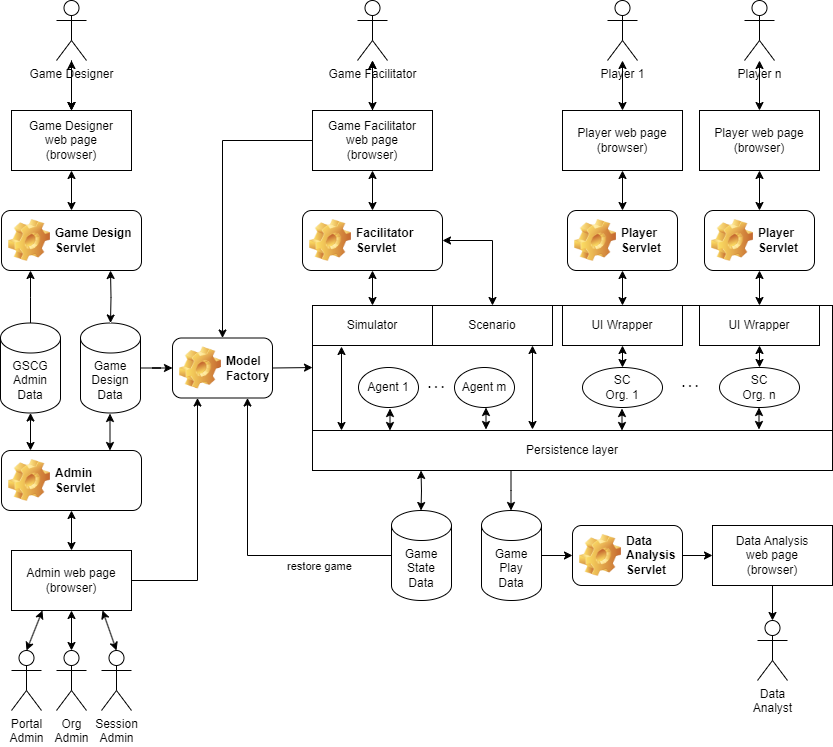

The diagram above was exported from draw.io. Its source (the exported page's mxGraphModel, read from the mxfile embedded in the PNG):
<mxGraphModel dx="1434" dy="836" grid="1" gridSize="10" guides="1" tooltips="1" connect="1" arrows="1" fold="1" page="1" pageScale="1" pageWidth="2336" pageHeight="1654" math="0" shadow="0">
  <root>
    <mxCell id="0" />
    <mxCell id="1" parent="0" />
    <mxCell id="NqY6a0FWRgLPH29HDbU5-12" value="" style="edgeStyle=orthogonalEdgeStyle;rounded=0;orthogonalLoop=1;jettySize=auto;html=1;" edge="1" parent="1" source="NqY6a0FWRgLPH29HDbU5-1" target="NqY6a0FWRgLPH29HDbU5-11">
      <mxGeometry relative="1" as="geometry" />
    </mxCell>
    <mxCell id="NqY6a0FWRgLPH29HDbU5-1" value="Game&lt;br&gt;Design&lt;br&gt;Data" style="shape=cylinder3;whiteSpace=wrap;html=1;boundedLbl=1;backgroundOutline=1;size=15;" vertex="1" parent="1">
      <mxGeometry x="248" y="372.5" width="60" height="90" as="geometry" />
    </mxCell>
    <mxCell id="NqY6a0FWRgLPH29HDbU5-9" value="" style="edgeStyle=orthogonalEdgeStyle;rounded=0;orthogonalLoop=1;jettySize=auto;html=1;startArrow=classic;startFill=1;" edge="1" parent="1" source="NqY6a0FWRgLPH29HDbU5-2" target="NqY6a0FWRgLPH29HDbU5-7">
      <mxGeometry relative="1" as="geometry" />
    </mxCell>
    <mxCell id="NqY6a0FWRgLPH29HDbU5-2" value="Game Designer&lt;br&gt;web page&lt;br&gt;(browser)&lt;div&gt;&lt;/div&gt;" style="rounded=0;whiteSpace=wrap;html=1;" vertex="1" parent="1">
      <mxGeometry x="179" y="160" width="120" height="60" as="geometry" />
    </mxCell>
    <mxCell id="NqY6a0FWRgLPH29HDbU5-8" value="" style="edgeStyle=orthogonalEdgeStyle;rounded=0;orthogonalLoop=1;jettySize=auto;html=1;startArrow=classic;startFill=1;" edge="1" parent="1" source="NqY6a0FWRgLPH29HDbU5-6" target="NqY6a0FWRgLPH29HDbU5-2">
      <mxGeometry relative="1" as="geometry" />
    </mxCell>
    <mxCell id="NqY6a0FWRgLPH29HDbU5-56" value="" style="edgeStyle=orthogonalEdgeStyle;rounded=0;orthogonalLoop=1;jettySize=auto;html=1;" edge="1" parent="1" source="NqY6a0FWRgLPH29HDbU5-6" target="NqY6a0FWRgLPH29HDbU5-2">
      <mxGeometry relative="1" as="geometry" />
    </mxCell>
    <mxCell id="NqY6a0FWRgLPH29HDbU5-57" value="" style="edgeStyle=orthogonalEdgeStyle;rounded=0;orthogonalLoop=1;jettySize=auto;html=1;" edge="1" parent="1" source="NqY6a0FWRgLPH29HDbU5-6" target="NqY6a0FWRgLPH29HDbU5-2">
      <mxGeometry relative="1" as="geometry" />
    </mxCell>
    <mxCell id="NqY6a0FWRgLPH29HDbU5-6" value="Game Designer" style="shape=umlActor;verticalLabelPosition=bottom;verticalAlign=top;html=1;outlineConnect=0;" vertex="1" parent="1">
      <mxGeometry x="224" y="50" width="30" height="60" as="geometry" />
    </mxCell>
    <mxCell id="NqY6a0FWRgLPH29HDbU5-10" value="" style="edgeStyle=orthogonalEdgeStyle;rounded=0;orthogonalLoop=1;jettySize=auto;html=1;startArrow=classic;startFill=1;" edge="1" parent="1" target="NqY6a0FWRgLPH29HDbU5-1">
      <mxGeometry relative="1" as="geometry">
        <mxPoint x="278" y="320" as="sourcePoint" />
      </mxGeometry>
    </mxCell>
    <mxCell id="NqY6a0FWRgLPH29HDbU5-7" value="Game Design&lt;br&gt;Servlet" style="label;whiteSpace=wrap;html=1;image=img/clipart/Gear_128x128.png" vertex="1" parent="1">
      <mxGeometry x="169" y="260" width="140" height="60" as="geometry" />
    </mxCell>
    <mxCell id="NqY6a0FWRgLPH29HDbU5-11" value="Model&lt;br&gt;Factory" style="label;whiteSpace=wrap;html=1;image=img/clipart/Gear_128x128.png" vertex="1" parent="1">
      <mxGeometry x="340" y="387.5" width="100" height="60" as="geometry" />
    </mxCell>
    <mxCell id="NqY6a0FWRgLPH29HDbU5-13" value="" style="rounded=0;whiteSpace=wrap;html=1;" vertex="1" parent="1">
      <mxGeometry x="480" y="355" width="520" height="165" as="geometry" />
    </mxCell>
    <mxCell id="NqY6a0FWRgLPH29HDbU5-14" value="Simulator" style="rounded=0;whiteSpace=wrap;html=1;" vertex="1" parent="1">
      <mxGeometry x="480" y="355" width="120" height="40" as="geometry" />
    </mxCell>
    <mxCell id="NqY6a0FWRgLPH29HDbU5-16" value="" style="endArrow=classic;html=1;rounded=0;exitX=1;exitY=0.5;exitDx=0;exitDy=0;entryX=0;entryY=0.376;entryDx=0;entryDy=0;entryPerimeter=0;" edge="1" parent="1" source="NqY6a0FWRgLPH29HDbU5-11" target="NqY6a0FWRgLPH29HDbU5-13">
      <mxGeometry width="50" height="50" relative="1" as="geometry">
        <mxPoint x="360" y="550" as="sourcePoint" />
        <mxPoint x="410" y="500" as="targetPoint" />
      </mxGeometry>
    </mxCell>
    <mxCell id="NqY6a0FWRgLPH29HDbU5-22" value="" style="edgeStyle=orthogonalEdgeStyle;rounded=0;orthogonalLoop=1;jettySize=auto;html=1;startArrow=classic;startFill=1;" edge="1" parent="1" source="NqY6a0FWRgLPH29HDbU5-17" target="NqY6a0FWRgLPH29HDbU5-14">
      <mxGeometry relative="1" as="geometry" />
    </mxCell>
    <mxCell id="NqY6a0FWRgLPH29HDbU5-24" style="edgeStyle=orthogonalEdgeStyle;rounded=0;orthogonalLoop=1;jettySize=auto;html=1;entryX=0.5;entryY=0;entryDx=0;entryDy=0;exitX=1;exitY=0.5;exitDx=0;exitDy=0;startArrow=classic;startFill=1;" edge="1" parent="1" source="NqY6a0FWRgLPH29HDbU5-17" target="NqY6a0FWRgLPH29HDbU5-23">
      <mxGeometry relative="1" as="geometry" />
    </mxCell>
    <mxCell id="NqY6a0FWRgLPH29HDbU5-17" value="Facilitator&lt;br&gt;Servlet" style="label;whiteSpace=wrap;html=1;image=img/clipart/Gear_128x128.png" vertex="1" parent="1">
      <mxGeometry x="470" y="260" width="140" height="60" as="geometry" />
    </mxCell>
    <mxCell id="NqY6a0FWRgLPH29HDbU5-21" value="" style="edgeStyle=orthogonalEdgeStyle;rounded=0;orthogonalLoop=1;jettySize=auto;html=1;startArrow=classic;startFill=1;" edge="1" parent="1" source="NqY6a0FWRgLPH29HDbU5-18" target="NqY6a0FWRgLPH29HDbU5-17">
      <mxGeometry relative="1" as="geometry" />
    </mxCell>
    <mxCell id="NqY6a0FWRgLPH29HDbU5-38" value="" style="edgeStyle=orthogonalEdgeStyle;rounded=0;orthogonalLoop=1;jettySize=auto;html=1;" edge="1" parent="1" source="NqY6a0FWRgLPH29HDbU5-18" target="NqY6a0FWRgLPH29HDbU5-19">
      <mxGeometry relative="1" as="geometry" />
    </mxCell>
    <mxCell id="NqY6a0FWRgLPH29HDbU5-92" style="edgeStyle=orthogonalEdgeStyle;rounded=0;orthogonalLoop=1;jettySize=auto;html=1;entryX=0.5;entryY=0;entryDx=0;entryDy=0;" edge="1" parent="1" source="NqY6a0FWRgLPH29HDbU5-18" target="NqY6a0FWRgLPH29HDbU5-11">
      <mxGeometry relative="1" as="geometry" />
    </mxCell>
    <mxCell id="NqY6a0FWRgLPH29HDbU5-18" value="Game Facilitator&lt;br&gt;web page&lt;br&gt;(browser)&lt;div&gt;&lt;/div&gt;" style="rounded=0;whiteSpace=wrap;html=1;" vertex="1" parent="1">
      <mxGeometry x="480" y="160" width="120" height="60" as="geometry" />
    </mxCell>
    <mxCell id="NqY6a0FWRgLPH29HDbU5-20" value="" style="edgeStyle=orthogonalEdgeStyle;rounded=0;orthogonalLoop=1;jettySize=auto;html=1;startArrow=classic;startFill=1;" edge="1" parent="1" source="NqY6a0FWRgLPH29HDbU5-19" target="NqY6a0FWRgLPH29HDbU5-18">
      <mxGeometry relative="1" as="geometry" />
    </mxCell>
    <mxCell id="NqY6a0FWRgLPH29HDbU5-19" value="Game Facilitator" style="shape=umlActor;verticalLabelPosition=bottom;verticalAlign=top;html=1;outlineConnect=0;" vertex="1" parent="1">
      <mxGeometry x="525" y="50" width="30" height="60" as="geometry" />
    </mxCell>
    <mxCell id="NqY6a0FWRgLPH29HDbU5-23" value="Scenario" style="rounded=0;whiteSpace=wrap;html=1;" vertex="1" parent="1">
      <mxGeometry x="600" y="355" width="120" height="40" as="geometry" />
    </mxCell>
    <mxCell id="NqY6a0FWRgLPH29HDbU5-25" value="Agent 1" style="ellipse;whiteSpace=wrap;html=1;" vertex="1" parent="1">
      <mxGeometry x="526" y="417" width="60" height="40" as="geometry" />
    </mxCell>
    <mxCell id="NqY6a0FWRgLPH29HDbU5-26" value="Agent m" style="ellipse;whiteSpace=wrap;html=1;" vertex="1" parent="1">
      <mxGeometry x="622" y="417" width="60" height="40" as="geometry" />
    </mxCell>
    <mxCell id="NqY6a0FWRgLPH29HDbU5-28" value="SC&lt;br&gt;Org. 1" style="ellipse;whiteSpace=wrap;html=1;" vertex="1" parent="1">
      <mxGeometry x="750" y="417" width="80" height="40" as="geometry" />
    </mxCell>
    <mxCell id="NqY6a0FWRgLPH29HDbU5-29" value="SC&lt;br&gt;Org. n" style="ellipse;whiteSpace=wrap;html=1;" vertex="1" parent="1">
      <mxGeometry x="887" y="417" width="80" height="40" as="geometry" />
    </mxCell>
    <mxCell id="NqY6a0FWRgLPH29HDbU5-34" value="" style="edgeStyle=orthogonalEdgeStyle;rounded=0;orthogonalLoop=1;jettySize=auto;html=1;startArrow=classic;startFill=1;" edge="1" parent="1" source="NqY6a0FWRgLPH29HDbU5-30" target="NqY6a0FWRgLPH29HDbU5-32">
      <mxGeometry relative="1" as="geometry" />
    </mxCell>
    <mxCell id="NqY6a0FWRgLPH29HDbU5-30" value="Player&lt;br&gt;Servlet" style="label;whiteSpace=wrap;html=1;image=img/clipart/Gear_128x128.png" vertex="1" parent="1">
      <mxGeometry x="735" y="260" width="110" height="60" as="geometry" />
    </mxCell>
    <mxCell id="NqY6a0FWRgLPH29HDbU5-35" value="" style="edgeStyle=orthogonalEdgeStyle;rounded=0;orthogonalLoop=1;jettySize=auto;html=1;startArrow=classic;startFill=1;" edge="1" parent="1" source="NqY6a0FWRgLPH29HDbU5-31" target="NqY6a0FWRgLPH29HDbU5-33">
      <mxGeometry relative="1" as="geometry" />
    </mxCell>
    <mxCell id="NqY6a0FWRgLPH29HDbU5-31" value="Player&lt;br&gt;Servlet" style="label;whiteSpace=wrap;html=1;image=img/clipart/Gear_128x128.png" vertex="1" parent="1">
      <mxGeometry x="872" y="260" width="110" height="60" as="geometry" />
    </mxCell>
    <mxCell id="NqY6a0FWRgLPH29HDbU5-36" value="" style="edgeStyle=orthogonalEdgeStyle;rounded=0;orthogonalLoop=1;jettySize=auto;html=1;startArrow=classic;startFill=1;" edge="1" parent="1" source="NqY6a0FWRgLPH29HDbU5-32" target="NqY6a0FWRgLPH29HDbU5-28">
      <mxGeometry relative="1" as="geometry" />
    </mxCell>
    <mxCell id="NqY6a0FWRgLPH29HDbU5-32" value="UI Wrapper" style="rounded=0;whiteSpace=wrap;html=1;" vertex="1" parent="1">
      <mxGeometry x="730" y="355" width="120" height="40" as="geometry" />
    </mxCell>
    <mxCell id="NqY6a0FWRgLPH29HDbU5-37" value="" style="edgeStyle=orthogonalEdgeStyle;rounded=0;orthogonalLoop=1;jettySize=auto;html=1;startArrow=classic;startFill=1;" edge="1" parent="1" source="NqY6a0FWRgLPH29HDbU5-33" target="NqY6a0FWRgLPH29HDbU5-29">
      <mxGeometry relative="1" as="geometry" />
    </mxCell>
    <mxCell id="NqY6a0FWRgLPH29HDbU5-33" value="UI Wrapper" style="rounded=0;whiteSpace=wrap;html=1;" vertex="1" parent="1">
      <mxGeometry x="867" y="355" width="120" height="40" as="geometry" />
    </mxCell>
    <mxCell id="NqY6a0FWRgLPH29HDbU5-46" value="" style="edgeStyle=orthogonalEdgeStyle;rounded=0;orthogonalLoop=1;jettySize=auto;html=1;startArrow=classic;startFill=1;" edge="1" parent="1" source="NqY6a0FWRgLPH29HDbU5-39" target="NqY6a0FWRgLPH29HDbU5-44">
      <mxGeometry relative="1" as="geometry" />
    </mxCell>
    <mxCell id="NqY6a0FWRgLPH29HDbU5-39" value="Player 1" style="shape=umlActor;verticalLabelPosition=bottom;verticalAlign=top;html=1;outlineConnect=0;" vertex="1" parent="1">
      <mxGeometry x="775" y="50" width="30" height="60" as="geometry" />
    </mxCell>
    <mxCell id="NqY6a0FWRgLPH29HDbU5-47" value="" style="edgeStyle=orthogonalEdgeStyle;rounded=0;orthogonalLoop=1;jettySize=auto;html=1;startArrow=classic;startFill=1;" edge="1" parent="1" source="NqY6a0FWRgLPH29HDbU5-41" target="NqY6a0FWRgLPH29HDbU5-45">
      <mxGeometry relative="1" as="geometry" />
    </mxCell>
    <mxCell id="NqY6a0FWRgLPH29HDbU5-41" value="Player n" style="shape=umlActor;verticalLabelPosition=bottom;verticalAlign=top;html=1;outlineConnect=0;" vertex="1" parent="1">
      <mxGeometry x="912" y="50" width="30" height="60" as="geometry" />
    </mxCell>
    <mxCell id="NqY6a0FWRgLPH29HDbU5-48" value="" style="edgeStyle=orthogonalEdgeStyle;rounded=0;orthogonalLoop=1;jettySize=auto;html=1;startArrow=classic;startFill=1;" edge="1" parent="1" source="NqY6a0FWRgLPH29HDbU5-44" target="NqY6a0FWRgLPH29HDbU5-30">
      <mxGeometry relative="1" as="geometry" />
    </mxCell>
    <mxCell id="NqY6a0FWRgLPH29HDbU5-44" value="Player web page&lt;br&gt;(browser)&lt;div&gt;&lt;/div&gt;" style="rounded=0;whiteSpace=wrap;html=1;" vertex="1" parent="1">
      <mxGeometry x="730" y="160" width="120" height="60" as="geometry" />
    </mxCell>
    <mxCell id="NqY6a0FWRgLPH29HDbU5-49" value="" style="edgeStyle=orthogonalEdgeStyle;rounded=0;orthogonalLoop=1;jettySize=auto;html=1;startArrow=classic;startFill=1;" edge="1" parent="1" source="NqY6a0FWRgLPH29HDbU5-45" target="NqY6a0FWRgLPH29HDbU5-31">
      <mxGeometry relative="1" as="geometry" />
    </mxCell>
    <mxCell id="NqY6a0FWRgLPH29HDbU5-45" value="Player web page&lt;br&gt;(browser)&lt;div&gt;&lt;/div&gt;" style="rounded=0;whiteSpace=wrap;html=1;" vertex="1" parent="1">
      <mxGeometry x="867" y="160" width="120" height="60" as="geometry" />
    </mxCell>
    <mxCell id="NqY6a0FWRgLPH29HDbU5-50" value="Persistence layer" style="rounded=0;whiteSpace=wrap;html=1;" vertex="1" parent="1">
      <mxGeometry x="480" y="480" width="520" height="40" as="geometry" />
    </mxCell>
    <mxCell id="NqY6a0FWRgLPH29HDbU5-51" value="Game&lt;br&gt;State&lt;br&gt;Data" style="shape=cylinder3;whiteSpace=wrap;html=1;boundedLbl=1;backgroundOutline=1;size=15;" vertex="1" parent="1">
      <mxGeometry x="559" y="560" width="60" height="90" as="geometry" />
    </mxCell>
    <mxCell id="NqY6a0FWRgLPH29HDbU5-70" value="" style="edgeStyle=orthogonalEdgeStyle;rounded=0;orthogonalLoop=1;jettySize=auto;html=1;" edge="1" parent="1" source="NqY6a0FWRgLPH29HDbU5-52" target="NqY6a0FWRgLPH29HDbU5-53">
      <mxGeometry relative="1" as="geometry" />
    </mxCell>
    <mxCell id="NqY6a0FWRgLPH29HDbU5-52" value="Game&lt;br&gt;Play&lt;br&gt;Data" style="shape=cylinder3;whiteSpace=wrap;html=1;boundedLbl=1;backgroundOutline=1;size=15;" vertex="1" parent="1">
      <mxGeometry x="649" y="560" width="60" height="90" as="geometry" />
    </mxCell>
    <mxCell id="NqY6a0FWRgLPH29HDbU5-71" value="" style="edgeStyle=orthogonalEdgeStyle;rounded=0;orthogonalLoop=1;jettySize=auto;html=1;" edge="1" parent="1" source="NqY6a0FWRgLPH29HDbU5-53" target="NqY6a0FWRgLPH29HDbU5-54">
      <mxGeometry relative="1" as="geometry" />
    </mxCell>
    <mxCell id="NqY6a0FWRgLPH29HDbU5-53" value="Data&lt;br&gt;Analysis&lt;br&gt;Servlet" style="label;whiteSpace=wrap;html=1;image=img/clipart/Gear_128x128.png" vertex="1" parent="1">
      <mxGeometry x="740" y="575" width="110" height="60" as="geometry" />
    </mxCell>
    <mxCell id="NqY6a0FWRgLPH29HDbU5-72" value="" style="edgeStyle=orthogonalEdgeStyle;rounded=0;orthogonalLoop=1;jettySize=auto;html=1;" edge="1" parent="1" source="NqY6a0FWRgLPH29HDbU5-54" target="NqY6a0FWRgLPH29HDbU5-55">
      <mxGeometry relative="1" as="geometry" />
    </mxCell>
    <mxCell id="NqY6a0FWRgLPH29HDbU5-54" value="Data Analysis&lt;br&gt;web page&lt;br&gt;(browser)&lt;div&gt;&lt;/div&gt;" style="rounded=0;whiteSpace=wrap;html=1;" vertex="1" parent="1">
      <mxGeometry x="880" y="575" width="120" height="60" as="geometry" />
    </mxCell>
    <mxCell id="NqY6a0FWRgLPH29HDbU5-55" value="Data&lt;br&gt;Analyst" style="shape=umlActor;verticalLabelPosition=bottom;verticalAlign=top;html=1;outlineConnect=0;" vertex="1" parent="1">
      <mxGeometry x="925" y="670" width="30" height="60" as="geometry" />
    </mxCell>
    <mxCell id="NqY6a0FWRgLPH29HDbU5-58" value="Admin&lt;br&gt;Servlet" style="label;whiteSpace=wrap;html=1;image=img/clipart/Gear_128x128.png" vertex="1" parent="1">
      <mxGeometry x="169" y="500" width="140" height="60" as="geometry" />
    </mxCell>
    <mxCell id="NqY6a0FWRgLPH29HDbU5-93" style="edgeStyle=orthogonalEdgeStyle;rounded=0;orthogonalLoop=1;jettySize=auto;html=1;exitX=1;exitY=0.5;exitDx=0;exitDy=0;entryX=0.25;entryY=1;entryDx=0;entryDy=0;" edge="1" parent="1" source="NqY6a0FWRgLPH29HDbU5-59" target="NqY6a0FWRgLPH29HDbU5-11">
      <mxGeometry relative="1" as="geometry" />
    </mxCell>
    <mxCell id="NqY6a0FWRgLPH29HDbU5-59" value="Admin web page&lt;br&gt;(browser)&lt;div&gt;&lt;/div&gt;" style="rounded=0;whiteSpace=wrap;html=1;" vertex="1" parent="1">
      <mxGeometry x="179" y="600" width="120" height="60" as="geometry" />
    </mxCell>
    <mxCell id="NqY6a0FWRgLPH29HDbU5-60" value="Org&lt;br&gt;Admin" style="shape=umlActor;verticalLabelPosition=bottom;verticalAlign=top;html=1;outlineConnect=0;" vertex="1" parent="1">
      <mxGeometry x="224" y="700" width="30" height="60" as="geometry" />
    </mxCell>
    <mxCell id="NqY6a0FWRgLPH29HDbU5-62" value="" style="edgeStyle=orthogonalEdgeStyle;rounded=0;orthogonalLoop=1;jettySize=auto;html=1;startArrow=classic;startFill=1;exitX=0.5;exitY=1;exitDx=0;exitDy=0;" edge="1" parent="1" source="NqY6a0FWRgLPH29HDbU5-58" target="NqY6a0FWRgLPH29HDbU5-59">
      <mxGeometry relative="1" as="geometry">
        <mxPoint x="238.5" y="560" as="sourcePoint" />
        <mxPoint x="238.5" y="597" as="targetPoint" />
      </mxGeometry>
    </mxCell>
    <mxCell id="NqY6a0FWRgLPH29HDbU5-63" value="" style="edgeStyle=orthogonalEdgeStyle;rounded=0;orthogonalLoop=1;jettySize=auto;html=1;startArrow=classic;startFill=1;entryX=0.5;entryY=0;entryDx=0;entryDy=0;exitX=0.5;exitY=1;exitDx=0;exitDy=0;entryPerimeter=0;" edge="1" parent="1" source="NqY6a0FWRgLPH29HDbU5-59" target="NqY6a0FWRgLPH29HDbU5-60">
      <mxGeometry relative="1" as="geometry">
        <mxPoint x="240" y="650" as="sourcePoint" />
        <mxPoint x="238.5" y="697" as="targetPoint" />
      </mxGeometry>
    </mxCell>
    <mxCell id="NqY6a0FWRgLPH29HDbU5-64" value="Portal &lt;br&gt;Admin" style="shape=umlActor;verticalLabelPosition=bottom;verticalAlign=top;html=1;outlineConnect=0;" vertex="1" parent="1">
      <mxGeometry x="179" y="700" width="30" height="60" as="geometry" />
    </mxCell>
    <mxCell id="NqY6a0FWRgLPH29HDbU5-65" value="Session&lt;br&gt;Admin" style="shape=umlActor;verticalLabelPosition=bottom;verticalAlign=top;html=1;outlineConnect=0;" vertex="1" parent="1">
      <mxGeometry x="269" y="700" width="30" height="60" as="geometry" />
    </mxCell>
    <mxCell id="NqY6a0FWRgLPH29HDbU5-66" value="" style="endArrow=classic;startArrow=classic;html=1;rounded=0;exitX=0.5;exitY=0;exitDx=0;exitDy=0;exitPerimeter=0;" edge="1" parent="1" source="NqY6a0FWRgLPH29HDbU5-64">
      <mxGeometry width="50" height="50" relative="1" as="geometry">
        <mxPoint x="160" y="710" as="sourcePoint" />
        <mxPoint x="210" y="660" as="targetPoint" />
      </mxGeometry>
    </mxCell>
    <mxCell id="NqY6a0FWRgLPH29HDbU5-67" value="" style="endArrow=classic;startArrow=classic;html=1;rounded=0;entryX=0.5;entryY=0;entryDx=0;entryDy=0;entryPerimeter=0;" edge="1" parent="1" target="NqY6a0FWRgLPH29HDbU5-65">
      <mxGeometry width="50" height="50" relative="1" as="geometry">
        <mxPoint x="270" y="660" as="sourcePoint" />
        <mxPoint x="320" y="610" as="targetPoint" />
      </mxGeometry>
    </mxCell>
    <mxCell id="NqY6a0FWRgLPH29HDbU5-68" value="" style="edgeStyle=orthogonalEdgeStyle;rounded=0;orthogonalLoop=1;jettySize=auto;html=1;startArrow=classic;startFill=1;exitX=0.5;exitY=1;exitDx=0;exitDy=0;" edge="1" parent="1">
      <mxGeometry relative="1" as="geometry">
        <mxPoint x="588.5" y="520" as="sourcePoint" />
        <mxPoint x="588.5" y="560" as="targetPoint" />
      </mxGeometry>
    </mxCell>
    <mxCell id="NqY6a0FWRgLPH29HDbU5-69" value="" style="edgeStyle=orthogonalEdgeStyle;rounded=0;orthogonalLoop=1;jettySize=auto;html=1;startArrow=none;startFill=0;exitX=0.5;exitY=1;exitDx=0;exitDy=0;" edge="1" parent="1">
      <mxGeometry relative="1" as="geometry">
        <mxPoint x="678.5" y="520" as="sourcePoint" />
        <mxPoint x="678.5" y="560" as="targetPoint" />
        <Array as="points">
          <mxPoint x="679" y="540" />
          <mxPoint x="679" y="540" />
        </Array>
      </mxGeometry>
    </mxCell>
    <mxCell id="NqY6a0FWRgLPH29HDbU5-74" value="" style="edgeStyle=orthogonalEdgeStyle;rounded=0;orthogonalLoop=1;jettySize=auto;html=1;startArrow=classic;startFill=1;" edge="1" parent="1">
      <mxGeometry relative="1" as="geometry">
        <mxPoint x="926.5" y="457" as="sourcePoint" />
        <mxPoint x="926.5" y="479" as="targetPoint" />
      </mxGeometry>
    </mxCell>
    <mxCell id="NqY6a0FWRgLPH29HDbU5-75" value="" style="edgeStyle=orthogonalEdgeStyle;rounded=0;orthogonalLoop=1;jettySize=auto;html=1;startArrow=classic;startFill=1;" edge="1" parent="1">
      <mxGeometry relative="1" as="geometry">
        <mxPoint x="789.5" y="458" as="sourcePoint" />
        <mxPoint x="789.5" y="480" as="targetPoint" />
      </mxGeometry>
    </mxCell>
    <mxCell id="NqY6a0FWRgLPH29HDbU5-76" value="" style="edgeStyle=orthogonalEdgeStyle;rounded=0;orthogonalLoop=1;jettySize=auto;html=1;startArrow=classic;startFill=1;" edge="1" parent="1">
      <mxGeometry relative="1" as="geometry">
        <mxPoint x="653.5" y="457" as="sourcePoint" />
        <mxPoint x="653.5" y="479" as="targetPoint" />
      </mxGeometry>
    </mxCell>
    <mxCell id="NqY6a0FWRgLPH29HDbU5-77" value="" style="edgeStyle=orthogonalEdgeStyle;rounded=0;orthogonalLoop=1;jettySize=auto;html=1;startArrow=classic;startFill=1;" edge="1" parent="1">
      <mxGeometry relative="1" as="geometry">
        <mxPoint x="557.5" y="458" as="sourcePoint" />
        <mxPoint x="557.5" y="480" as="targetPoint" />
      </mxGeometry>
    </mxCell>
    <mxCell id="NqY6a0FWRgLPH29HDbU5-79" value="" style="endArrow=classic;startArrow=classic;html=1;rounded=0;" edge="1" parent="1">
      <mxGeometry width="50" height="50" relative="1" as="geometry">
        <mxPoint x="509" y="480" as="sourcePoint" />
        <mxPoint x="509" y="396" as="targetPoint" />
      </mxGeometry>
    </mxCell>
    <mxCell id="NqY6a0FWRgLPH29HDbU5-80" value="" style="endArrow=classic;startArrow=classic;html=1;rounded=0;" edge="1" parent="1">
      <mxGeometry width="50" height="50" relative="1" as="geometry">
        <mxPoint x="700" y="479" as="sourcePoint" />
        <mxPoint x="700" y="395" as="targetPoint" />
      </mxGeometry>
    </mxCell>
    <mxCell id="NqY6a0FWRgLPH29HDbU5-82" value=". . ." style="text;html=1;align=center;verticalAlign=middle;whiteSpace=wrap;rounded=0;fontStyle=1" vertex="1" parent="1">
      <mxGeometry x="828" y="417.5" width="60" height="30" as="geometry" />
    </mxCell>
    <mxCell id="NqY6a0FWRgLPH29HDbU5-83" value=". . ." style="text;html=1;align=center;verticalAlign=middle;whiteSpace=wrap;rounded=0;fontStyle=1" vertex="1" parent="1">
      <mxGeometry x="574" y="419" width="60" height="30" as="geometry" />
    </mxCell>
    <mxCell id="NqY6a0FWRgLPH29HDbU5-91" style="edgeStyle=orthogonalEdgeStyle;rounded=0;orthogonalLoop=1;jettySize=auto;html=1;exitX=0.5;exitY=0;exitDx=0;exitDy=0;exitPerimeter=0;" edge="1" parent="1" source="NqY6a0FWRgLPH29HDbU5-85">
      <mxGeometry relative="1" as="geometry">
        <mxPoint x="198" y="320" as="targetPoint" />
      </mxGeometry>
    </mxCell>
    <mxCell id="NqY6a0FWRgLPH29HDbU5-85" value="GSCG&lt;br&gt;Admin&lt;br&gt;Data" style="shape=cylinder3;whiteSpace=wrap;html=1;boundedLbl=1;backgroundOutline=1;size=15;" vertex="1" parent="1">
      <mxGeometry x="168" y="372.5" width="60" height="90" as="geometry" />
    </mxCell>
    <mxCell id="NqY6a0FWRgLPH29HDbU5-87" value="" style="edgeStyle=orthogonalEdgeStyle;rounded=0;orthogonalLoop=1;jettySize=auto;html=1;startArrow=classic;startFill=1;exitX=0.5;exitY=1;exitDx=0;exitDy=0;exitPerimeter=0;entryX=0.5;entryY=0;entryDx=0;entryDy=0;" edge="1" parent="1" source="NqY6a0FWRgLPH29HDbU5-85">
      <mxGeometry relative="1" as="geometry">
        <mxPoint x="198" y="470" as="sourcePoint" />
        <mxPoint x="198" y="500" as="targetPoint" />
      </mxGeometry>
    </mxCell>
    <mxCell id="NqY6a0FWRgLPH29HDbU5-90" value="" style="edgeStyle=orthogonalEdgeStyle;rounded=0;orthogonalLoop=1;jettySize=auto;html=1;startArrow=classic;startFill=1;exitX=0.5;exitY=1;exitDx=0;exitDy=0;exitPerimeter=0;entryX=0.5;entryY=0;entryDx=0;entryDy=0;" edge="1" parent="1">
      <mxGeometry relative="1" as="geometry">
        <mxPoint x="277.5" y="463" as="sourcePoint" />
        <mxPoint x="277.5" y="500" as="targetPoint" />
      </mxGeometry>
    </mxCell>
    <mxCell id="NqY6a0FWRgLPH29HDbU5-94" value="restore game" style="edgeStyle=orthogonalEdgeStyle;rounded=0;orthogonalLoop=1;jettySize=auto;html=1;exitX=0;exitY=0.5;exitDx=0;exitDy=0;exitPerimeter=0;entryX=0.75;entryY=1;entryDx=0;entryDy=0;" edge="1" parent="1" source="NqY6a0FWRgLPH29HDbU5-51" target="NqY6a0FWRgLPH29HDbU5-11">
      <mxGeometry x="-0.5224" y="11" relative="1" as="geometry">
        <mxPoint x="420" y="480" as="targetPoint" />
        <mxPoint as="offset" />
      </mxGeometry>
    </mxCell>
  </root>
</mxGraphModel>